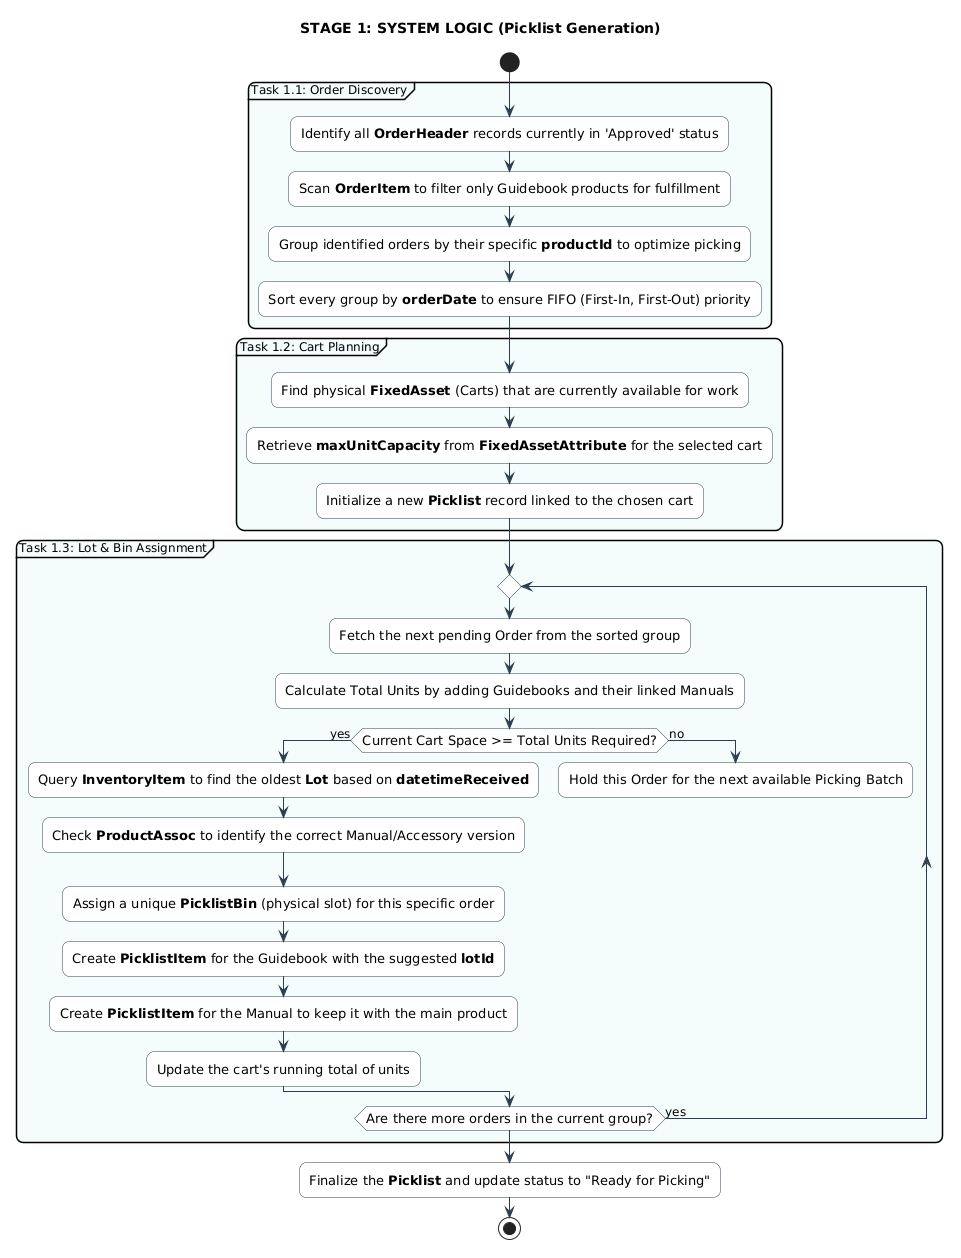

The diagram above was rendered by PlantUML. Its source (embedded in the PNG):
@startuml
skinparam {
    DefaultFontName "Segoe UI"
    DefaultFontSize 12
    BackgroundColor white
    ActivityBackgroundColor #FFFFFF
    ActivityBorderColor #2C3E50
    ActivityFontSize 13
    ArrowColor #2C3E50
    DiamondBackgroundColor #FFFFFF
    DiamondBorderColor #2C3E50
    RoundCorner 15
    Shadowing false
}

title STAGE 1: SYSTEM LOGIC (Picklist Generation)

start

partition #F4FDFB "Task 1.1: Order Discovery" {
    :Identify all **OrderHeader** records currently in 'Approved' status;
    :Scan **OrderItem** to filter only Guidebook products for fulfillment;
    :Group identified orders by their specific **productId** to optimize picking;
    :Sort every group by **orderDate** to ensure FIFO (First-In, First-Out) priority;
}

partition #F0F8FF "Task 1.2: Cart Planning" {
    :Find physical **FixedAsset** (Carts) that are currently available for work;
    :Retrieve **maxUnitCapacity** from **FixedAssetAttribute** for the selected cart;
    :Initialize a new **Picklist** record linked to the chosen cart;
}

partition #F4FDFB "Task 1.3: Lot & Bin Assignment" {
    repeat
        :Fetch the next pending Order from the sorted group;
        :Calculate Total Units by adding Guidebooks and their linked Manuals;
        
        if (Current Cart Space >= Total Units Required?) then (yes)
            :Query **InventoryItem** to find the oldest **Lot** based on **datetimeReceived**;
            :Check **ProductAssoc** to identify the correct Manual/Accessory version;
            :Assign a unique **PicklistBin** (physical slot) for this specific order;
            :Create **PicklistItem** for the Guidebook with the suggested **lotId**;
            :Create **PicklistItem** for the Manual to keep it with the main product;
            :Update the cart's running total of units;
        else (no)
            :Hold this Order for the next available Picking Batch;
            detach
        endif
    repeat while (Are there more orders in the current group?) is (yes)
}

:Finalize the **Picklist** and update status to "Ready for Picking";
stop
@enduml